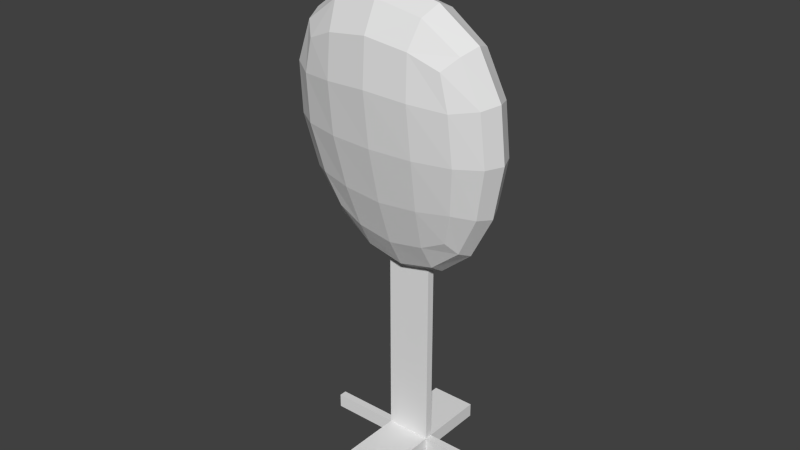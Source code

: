 # Source: target.blend  (saved by Blender 2.61.0; exported with 4.5.12 LTS)
import bpy
from mathutils import Matrix  # noqa: F401  (used for matrix-valued properties, if any)

bpy.ops.wm.read_factory_settings(use_empty=True)
scene = bpy.context.scene
scene.name = 'Scene'

# ---- collections
col_collection_1 = bpy.data.collections.new('Collection 1'); scene.collection.children.link(col_collection_1)

# ---- materials (node trees are filled in below, after node groups)
mat_material = bpy.data.materials.new('Material')
mat_material.alpha_threshold = 0.0
mat_material.use_transparent_shadow = False
mat_material.roughness = 0.5
mat_material.line_color = (0.0, 0.0, 0.0, 1.0)

# ---- material node trees

# ---- world
world_world = bpy.data.worlds.new('World'); scene.world = world_world
world_world.color = (0.05088, 0.05088, 0.05088)
world_world.use_sun_shadow = False
world_world.sun_shadow_jitter_overblur = 0.0
world_world.cycles.sampling_method = 'MANUAL'
world_world.cycles.sample_map_resolution = 256

# ---- meshes
me_cube_001 = bpy.data.meshes.new('Cube.001')
me_cube_001.from_pydata([(1.0, 1.0, 0.0236), (1.0, -1.0, 0.0236), (-1.0, -1.0, 0.0236), (-1.0, 1.0, 0.0236), (1.0, 1.0, 1.0), (1.0, -1.0, 1.0), (-1.0, -1.0, 1.0), (-1.0, 1.0, 1.0), (1.0, -1.0, 0.08794), (1.0, 1.0, 0.08794), (-1.0, -1.0, 0.08794), (-1.0, 1.0, 0.08794), (-1.0, -16.95, 0.08794), (1.0, -16.95, 0.08794), (-1.0, -16.95, 0.0236), (1.0, -16.95, 0.0236), (3.516, 1.0, 0.08794), (3.516, -1.0, 0.08794), (3.516, 1.0, 0.0236), (3.516, -1.0, 0.0236), (-1.0, 18.52, 0.08794), (1.0, 18.52, 0.08794), (-1.0, 18.52, 0.0236), (1.0, 18.52, 0.0236), (-4.056, 1.0, 0.08794), (-4.056, -1.0, 0.08794), (-4.056, 1.0, 0.0236), (-4.056, -1.0, 0.0236)], [], [(0, 1, 2, 3), (4, 7, 6, 5), (9, 4, 5, 8), (8, 5, 6, 10), (10, 6, 7, 11), (4, 9, 11, 7), (8, 10, 12, 13), (10, 2, 14, 12), (1, 8, 13, 15), (2, 1, 15, 14), (15, 13, 12, 14), (9, 8, 17, 16), (0, 9, 16, 18), (8, 1, 19, 17), (1, 0, 18, 19), (18, 16, 17, 19), (11, 9, 21, 20), (3, 11, 20, 22), (9, 0, 23, 21), (0, 3, 22, 23), (21, 23, 22, 20), (10, 11, 24, 25), (11, 3, 26, 24), (2, 10, 25, 27), (3, 2, 27, 26), (27, 25, 24, 26)])
me_cube_001.use_remesh_preserve_volume = False
me_cube_001.use_remesh_preserve_attributes = False
me_cube_001.use_mirror_vertex_groups = False
me_cube_001.update()
me_cube = bpy.data.meshes.new('Cube')
me_cube.from_pydata([(0.3791, 0.6512, -0.7046), (0.3791, -0.6512, -0.7046), (-0.3791, -0.6512, -0.7046), (-0.3791, 0.6512, -0.7046), (0.5822, 1.0, 0.2494), (0.5822, -2.325, 0.2494), (-0.5822, -2.325, 0.2494), (-0.5822, 1.0, 0.2494)], [], [(0, 1, 2, 3), (4, 7, 6, 5), (0, 4, 5, 1), (1, 5, 6, 2), (2, 6, 7, 3), (4, 0, 3, 7)])
me_cube.materials.append(mat_material)
me_cube.use_remesh_preserve_volume = False
me_cube.use_remesh_preserve_attributes = False
me_cube.use_mirror_vertex_groups = False
me_cube.update()

# ---- objects
ob_cube_001 = bpy.data.objects.new('Cube.001', me_cube_001)
ob_cube = bpy.data.objects.new('Cube', me_cube)

# ---- transforms, parenting, visibility, modifiers, constraints
ob_cube_001.location = (0.0, 0.0, 0.0)
ob_cube_001.scale = (0.103, 0.01715, 1.0)
ob_cube_001.lineart.crease_threshold = 0.0
ob_cube.location = (0.0, 0.0, 1.903)
ob_cube.scale = (1.217, 0.2025, 1.543)
ob_cube.lock_rotations_4d = False
ob_cube.empty_display_type = 'ARROWS'
ob_cube.lineart.crease_threshold = 0.0
_m = ob_cube.modifiers.new('Subsurf', 'SUBSURF')
_m.uv_smooth = 'PRESERVE_CORNERS'
_m.quality = 2
_m.levels = 2
_m.show_only_control_edges = False

# ---- collection membership
col_collection_1.objects.link(ob_cube_001)
col_collection_1.objects.link(ob_cube)

# ---- scene / render settings (as saved in the file)
scene.frame_start = 1; scene.frame_end = 250; scene.frame_set(147)
scene.render.engine = 'BLENDER_EEVEE_NEXT'
scene.render.image_settings.color_mode = 'RGB'
scene.render.image_settings.compression = 90
scene.render.resolution_percentage = 50
scene.render.dither_intensity = 0.0
scene.render.bake_margin = 2
scene.render.bake_bias = 0.0
scene.cycles.use_denoising = False
scene.cycles.samples = 10
scene.cycles.sampling_pattern = 'TABULATED_SOBOL'
scene.cycles.light_sampling_threshold = 0.0
scene.cycles.use_adaptive_sampling = False
scene.cycles.use_light_tree = False
scene.cycles.blur_glossy = 0.0
scene.cycles.volume_bounces = 1
scene.cycles.pixel_filter_type = 'GAUSSIAN'
scene.cycles.sample_clamp_indirect = 0.0
scene.view_settings.view_transform = 'Standard'
bpy.context.view_layer.update()

# ---- added for rendering (the .blend has no active camera and no usable light): camera, sun
cam_auto = bpy.data.cameras.new('AutoCamera')
cam_auto.lens = 50.0
cam_auto.sensor_width = 36.0
cam_auto.clip_end = 1000.0
ob_auto_camera = bpy.data.objects.new('AutoCamera', cam_auto)
scene.collection.objects.link(ob_auto_camera)
ob_auto_camera.location = (2.57685, -3.16885, 3.21724)
ob_auto_camera.rotation_euler = (1.09748, -7.21219e-08, 0.694738)
scene.camera = ob_auto_camera
light_auto_sun = bpy.data.lights.new('AutoSun', 'SUN')
light_auto_sun.energy = 3.0
light_auto_sun.angle = 0.0523599
ob_auto_sun = bpy.data.objects.new('AutoSun', light_auto_sun)
scene.collection.objects.link(ob_auto_sun)
ob_auto_sun.rotation_euler = (0.872665, 0.174533, 0.523599)
bpy.context.view_layer.update()
